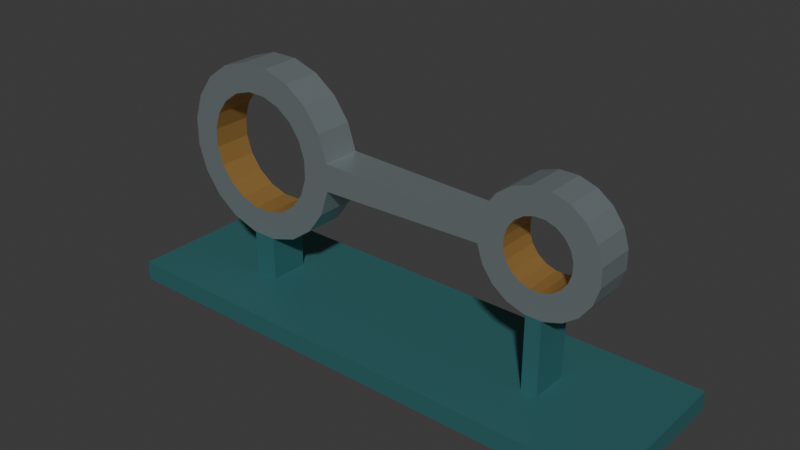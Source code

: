 # Source: source.blend  (saved by Blender 4.3.34; exported with 4.5.12 LTS)
import bpy
from mathutils import Matrix  # noqa: F401  (used for matrix-valued properties, if any)

bpy.ops.wm.read_factory_settings(use_empty=True)
scene = bpy.context.scene
scene.name = 'Scene'

# ---- collections
col_collection = bpy.data.collections.new('Collection'); scene.collection.children.link(col_collection)

# ---- materials (node trees are filled in below, after node groups)
mat_rod_satinsteel = bpy.data.materials.new('Rod_SatinSteel')
mat_rod_satinsteel.diffuse_color = (0.39, 0.46, 0.48, 1.0)
mat_bore_mutedbrass = bpy.data.materials.new('Bore_MutedBrass')
mat_bore_mutedbrass.diffuse_color = (0.58, 0.34, 0.1, 1.0)
mat_stand_deeppetrol = bpy.data.materials.new('Stand_DeepPetrol')
mat_stand_deeppetrol.diffuse_color = (0.045, 0.18, 0.19, 1.0)

# ---- material node trees
mat_rod_satinsteel.use_nodes = True; mat_rod_satinsteel.node_tree.nodes.clear()
_N = mat_rod_satinsteel.node_tree.nodes; _L = mat_rod_satinsteel.node_tree.links
n0 = _N.new('ShaderNodeBsdfPrincipled'); n0.name = 'Principled BSDF'; n0.location = (10, 300)
n0.inputs[0].default_value = (0.39, 0.46, 0.48, 1.0)
n0.inputs[1].default_value = 0.69
n0.inputs[2].default_value = 0.33
n1 = _N.new('ShaderNodeOutputMaterial'); n1.name = 'Material Output'; n1.location = (300, 300)
_L.new(n0.outputs[0], n1.inputs[0])
n1.is_active_output = True
mat_bore_mutedbrass.use_nodes = True; mat_bore_mutedbrass.node_tree.nodes.clear()
_N = mat_bore_mutedbrass.node_tree.nodes; _L = mat_bore_mutedbrass.node_tree.links
n0 = _N.new('ShaderNodeBsdfPrincipled'); n0.name = 'Principled BSDF'; n0.location = (10, 300)
n0.inputs[0].default_value = (0.58, 0.34, 0.1, 1.0)
n0.inputs[1].default_value = 0.62
n0.inputs[2].default_value = 0.38
n1 = _N.new('ShaderNodeOutputMaterial'); n1.name = 'Material Output'; n1.location = (300, 300)
_L.new(n0.outputs[0], n1.inputs[0])
n1.is_active_output = True
mat_stand_deeppetrol.use_nodes = True; mat_stand_deeppetrol.node_tree.nodes.clear()
_N = mat_stand_deeppetrol.node_tree.nodes; _L = mat_stand_deeppetrol.node_tree.links
n0 = _N.new('ShaderNodeBsdfPrincipled'); n0.name = 'Principled BSDF'; n0.location = (10, 300)
n0.inputs[0].default_value = (0.045, 0.18, 0.19, 1.0)
n0.inputs[1].default_value = 0.3
n0.inputs[2].default_value = 0.48
n1 = _N.new('ShaderNodeOutputMaterial'); n1.name = 'Material Output'; n1.location = (300, 300)
_L.new(n0.outputs[0], n1.inputs[0])
n1.is_active_output = True

# ---- world
world_world = bpy.data.worlds.new('World'); scene.world = world_world
world_world.use_nodes = True; world_world.node_tree.nodes.clear()
_N = world_world.node_tree.nodes; _L = world_world.node_tree.links
n0 = _N.new('ShaderNodeOutputWorld'); n0.name = 'World Output'; n0.location = (300, 300)
n1 = _N.new('ShaderNodeBackground'); n1.name = 'Background'; n1.location = (10, 300)
n1.inputs[0].default_value = (0.05088, 0.05088, 0.05088, 1.0)
_L.new(n1.outputs[0], n0.inputs[0])
n0.is_active_output = True
world_world.color = (0.05088, 0.05088, 0.05088)
world_world.sun_shadow_jitter_overblur = 0.0

# ---- meshes
me_completegrounddisplaybase = bpy.data.meshes.new('CompleteGroundDisplayBase')
me_completegrounddisplaybase.from_pydata([(-1.1, -0.32, 0.0), (-1.1, 0.32, 0.0), (1.1, 0.32, 0.0), (1.1, -0.32, 0.0), (-1.1, -0.32, 0.08), (1.1, -0.32, 0.08), (1.1, 0.32, 0.08), (-1.1, 0.32, 0.08)], [], [(0, 1, 2), (0, 2, 3), (4, 5, 6), (4, 6, 7), (0, 3, 5), (0, 5, 4), (1, 7, 6), (1, 6, 2), (0, 4, 7), (0, 7, 1), (3, 2, 6), (3, 6, 5)])
me_completegrounddisplaybase.polygons.foreach_set('material_index', [2, 2, 2, 2, 2, 2, 2, 2, 2, 2, 2, 2])
me_completegrounddisplaybase.materials.append(mat_rod_satinsteel)
me_completegrounddisplaybase.materials.append(mat_bore_mutedbrass)
me_completegrounddisplaybase.materials.append(mat_stand_deeppetrol)
me_completegrounddisplaybase.update()
me_onecontinuousdoubleeyeconnectingrod = bpy.data.meshes.new('OneContinuousDoubleEyeConnectingRod')
me_onecontinuousdoubleeyeconnectingrod.from_pydata([(-0.398, -0.08, 0.6583), (-0.2844, -0.08, 0.6763), (-0.3192, -0.08, 0.7834), (-0.4217, -0.08, 0.7312), (-0.398, 0.08, 0.6583), (-0.2844, 0.08, 0.6763), (-0.3192, 0.08, 0.7834), (-0.4217, 0.08, 0.7312), (-0.3854, -0.08, 0.8746), (-0.4668, -0.08, 0.7932), (-0.3854, 0.08, 0.8746), (-0.4668, 0.08, 0.7932), (-0.4766, -0.08, 0.9408), (-0.5288, -0.08, 0.8383), (-0.4766, 0.08, 0.9408), (-0.5288, 0.08, 0.8383), (-0.5837, -0.08, 0.9756), (-0.6017, -0.08, 0.862), (-0.5837, 0.08, 0.9756), (-0.6017, 0.08, 0.862), (-0.6963, -0.08, 0.9756), (-0.6783, -0.08, 0.862), (-0.6963, 0.08, 0.9756), (-0.6783, 0.08, 0.862), (-0.8034, -0.08, 0.9408), (-0.7512, -0.08, 0.8383), (-0.8034, 0.08, 0.9408), (-0.7512, 0.08, 0.8383), (-0.8946, -0.08, 0.8746), (-0.8132, -0.08, 0.7932), (-0.8946, 0.08, 0.8746), (-0.8132, 0.08, 0.7932), (-0.9608, -0.08, 0.7834), (-0.8583, -0.08, 0.7312), (-0.9608, 0.08, 0.7834), (-0.8583, 0.08, 0.7312), (-0.9956, -0.08, 0.6763), (-0.882, -0.08, 0.6583), (-0.9956, 0.08, 0.6763), (-0.882, 0.08, 0.6583), (-0.9956, -0.08, 0.5637), (-0.882, -0.08, 0.5817), (-0.9956, 0.08, 0.5637), (-0.882, 0.08, 0.5817), (-0.9608, -0.08, 0.4566), (-0.8583, -0.08, 0.5088), (-0.9608, 0.08, 0.4566), (-0.8583, 0.08, 0.5088), (-0.8946, -0.08, 0.3654), (-0.8132, -0.08, 0.4468), (-0.8946, 0.08, 0.3654), (-0.8132, 0.08, 0.4468), (-0.8034, -0.08, 0.2992), (-0.7512, -0.08, 0.4017), (-0.8034, 0.08, 0.2992), (-0.7512, 0.08, 0.4017), (-0.6963, -0.08, 0.2644), (-0.6783, -0.08, 0.378), (-0.6963, 0.08, 0.2644), (-0.6783, 0.08, 0.378), (-0.5837, -0.08, 0.2644), (-0.6017, -0.08, 0.378), (-0.5837, 0.08, 0.2644), (-0.6017, 0.08, 0.378), (-0.4766, -0.08, 0.2992), (-0.5288, -0.08, 0.4017), (-0.4766, 0.08, 0.2992), (-0.5288, 0.08, 0.4017), (-0.3854, -0.08, 0.3654), (-0.4668, -0.08, 0.4468), (-0.3854, 0.08, 0.3654), (-0.4668, 0.08, 0.4468), (-0.3192, -0.08, 0.4566), (-0.4217, -0.08, 0.5088), (-0.3192, 0.08, 0.4566), (-0.4217, 0.08, 0.5088), (-0.2844, -0.08, 0.5637), (-0.398, -0.08, 0.5817), (-0.2844, 0.08, 0.5637), (-0.398, 0.08, 0.5817), (0.7733, -0.08, 0.6411), (0.877, -0.08, 0.6575), (0.8538, -0.08, 0.729), (0.7603, -0.08, 0.6813), (0.7733, 0.08, 0.6411), (0.877, 0.08, 0.6575), (0.8538, 0.08, 0.729), (0.7603, 0.08, 0.6813), (0.8097, -0.08, 0.7897), (0.7355, -0.08, 0.7155), (0.8097, 0.08, 0.7897), (0.7355, 0.08, 0.7155), (0.749, -0.08, 0.8338), (0.7013, -0.08, 0.7403), (0.749, 0.08, 0.8338), (0.7013, 0.08, 0.7403), (0.6775, -0.08, 0.857), (0.6611, -0.08, 0.7533), (0.6775, 0.08, 0.857), (0.6611, 0.08, 0.7533), (0.6025, -0.08, 0.857), (0.6189, -0.08, 0.7533), (0.6025, 0.08, 0.857), (0.6189, 0.08, 0.7533), (0.531, -0.08, 0.8338), (0.5787, -0.08, 0.7403), (0.531, 0.08, 0.8338), (0.5787, 0.08, 0.7403), (0.4703, -0.08, 0.7897), (0.5445, -0.08, 0.7155), (0.4703, 0.08, 0.7897), (0.5445, 0.08, 0.7155), (0.4262, -0.08, 0.729), (0.5197, -0.08, 0.6813), (0.4262, 0.08, 0.729), (0.5197, 0.08, 0.6813), (0.403, -0.08, 0.6575), (0.5067, -0.08, 0.6411), (0.403, 0.08, 0.6575), (0.5067, 0.08, 0.6411), (0.403, -0.08, 0.5825), (0.5067, -0.08, 0.5989), (0.403, 0.08, 0.5825), (0.5067, 0.08, 0.5989), (0.4262, -0.08, 0.511), (0.5197, -0.08, 0.5587), (0.4262, 0.08, 0.511), (0.5197, 0.08, 0.5587), (0.4703, -0.08, 0.4503), (0.5445, -0.08, 0.5245), (0.4703, 0.08, 0.4503), (0.5445, 0.08, 0.5245), (0.531, -0.08, 0.4062), (0.5787, -0.08, 0.4997), (0.531, 0.08, 0.4062), (0.5787, 0.08, 0.4997), (0.6025, -0.08, 0.383), (0.6189, -0.08, 0.4867), (0.6025, 0.08, 0.383), (0.6189, 0.08, 0.4867), (0.6775, -0.08, 0.383), (0.6611, -0.08, 0.4867), (0.6775, 0.08, 0.383), (0.6611, 0.08, 0.4867), (0.749, -0.08, 0.4062), (0.7013, -0.08, 0.4997), (0.749, 0.08, 0.4062), (0.7013, 0.08, 0.4997), (0.8097, -0.08, 0.4503), (0.7355, -0.08, 0.5245), (0.8097, 0.08, 0.4503), (0.7355, 0.08, 0.5245), (0.8538, -0.08, 0.511), (0.7603, -0.08, 0.5587), (0.8538, 0.08, 0.511), (0.7603, 0.08, 0.5587), (0.877, -0.08, 0.5825), (0.7733, -0.08, 0.5989), (0.877, 0.08, 0.5825), (0.7733, 0.08, 0.5989)], [], [(0, 1, 2), (0, 2, 3), (6, 5, 4), (7, 6, 4), (3, 2, 8), (3, 8, 9), (10, 6, 7), (11, 10, 7), (9, 8, 12), (9, 12, 13), (14, 10, 11), (15, 14, 11), (13, 12, 16), (13, 16, 17), (18, 14, 15), (19, 18, 15), (17, 16, 20), (17, 20, 21), (22, 18, 19), (23, 22, 19), (21, 20, 24), (21, 24, 25), (26, 22, 23), (27, 26, 23), (25, 24, 28), (25, 28, 29), (30, 26, 27), (31, 30, 27), (29, 28, 32), (29, 32, 33), (34, 30, 31), (35, 34, 31), (33, 32, 36), (33, 36, 37), (38, 34, 35), (39, 38, 35), (37, 36, 40), (37, 40, 41), (42, 38, 39), (43, 42, 39), (41, 40, 44), (41, 44, 45), (46, 42, 43), (47, 46, 43), (45, 44, 48), (45, 48, 49), (50, 46, 47), (51, 50, 47), (49, 48, 52), (49, 52, 53), (54, 50, 51), (55, 54, 51), (53, 52, 56), (53, 56, 57), (58, 54, 55), (59, 58, 55), (57, 56, 60), (57, 60, 61), (62, 58, 59), (63, 62, 59), (61, 60, 64), (61, 64, 65), (66, 62, 63), (67, 66, 63), (65, 64, 68), (65, 68, 69), (70, 66, 67), (71, 70, 67), (69, 68, 72), (69, 72, 73), (74, 70, 71), (75, 74, 71), (73, 72, 76), (73, 76, 77), (78, 74, 75), (79, 78, 75), (77, 76, 1), (77, 1, 0), (5, 78, 79), (4, 5, 79), (80, 81, 82), (80, 82, 83), (86, 85, 84), (87, 86, 84), (83, 82, 88), (83, 88, 89), (90, 86, 87), (91, 90, 87), (89, 88, 92), (89, 92, 93), (94, 90, 91), (95, 94, 91), (93, 92, 96), (93, 96, 97), (98, 94, 95), (99, 98, 95), (97, 96, 100), (97, 100, 101), (102, 98, 99), (103, 102, 99), (101, 100, 104), (101, 104, 105), (106, 102, 103), (107, 106, 103), (105, 104, 108), (105, 108, 109), (110, 106, 107), (111, 110, 107), (109, 108, 112), (109, 112, 113), (114, 110, 111), (115, 114, 111), (113, 112, 116), (113, 116, 117), (118, 114, 115), (119, 118, 115), (117, 116, 120), (117, 120, 121), (122, 118, 119), (123, 122, 119), (121, 120, 124), (121, 124, 125), (126, 122, 123), (127, 126, 123), (125, 124, 128), (125, 128, 129), (130, 126, 127), (131, 130, 127), (129, 128, 132), (129, 132, 133), (134, 130, 131), (135, 134, 131), (133, 132, 136), (133, 136, 137), (138, 134, 135), (139, 138, 135), (137, 136, 140), (137, 140, 141), (142, 138, 139), (143, 142, 139), (141, 140, 144), (141, 144, 145), (146, 142, 143), (147, 146, 143), (145, 144, 148), (145, 148, 149), (150, 146, 147), (151, 150, 147), (149, 148, 152), (149, 152, 153), (154, 150, 151), (155, 154, 151), (153, 152, 156), (153, 156, 157), (158, 154, 155), (159, 158, 155), (157, 156, 81), (157, 81, 80), (85, 158, 159), (84, 85, 159), (76, 120, 116), (76, 116, 1), (118, 122, 78), (5, 118, 78), (6, 2, 1), (5, 6, 1), (4, 0, 3), (7, 4, 3), (10, 8, 2), (6, 10, 2), (7, 3, 9), (11, 7, 9), (14, 12, 8), (10, 14, 8), (11, 9, 13), (15, 11, 13), (18, 16, 12), (14, 18, 12), (15, 13, 17), (19, 15, 17), (22, 20, 16), (18, 22, 16), (19, 17, 21), (23, 19, 21), (26, 24, 20), (22, 26, 20), (23, 21, 25), (27, 23, 25), (30, 28, 24), (26, 30, 24), (27, 25, 29), (31, 27, 29), (34, 32, 28), (30, 34, 28), (31, 29, 33), (35, 31, 33), (38, 36, 32), (34, 38, 32), (35, 33, 37), (39, 35, 37), (42, 40, 36), (38, 42, 36), (39, 37, 41), (43, 39, 41), (46, 44, 40), (42, 46, 40), (43, 41, 45), (47, 43, 45), (50, 48, 44), (46, 50, 44), (47, 45, 49), (51, 47, 49), (54, 52, 48), (50, 54, 48), (51, 49, 53), (55, 51, 53), (58, 56, 52), (54, 58, 52), (55, 53, 57), (59, 55, 57), (62, 60, 56), (58, 62, 56), (59, 57, 61), (63, 59, 61), (66, 64, 60), (62, 66, 60), (63, 61, 65), (67, 63, 65), (70, 68, 64), (66, 70, 64), (67, 65, 69), (71, 67, 69), (74, 72, 68), (70, 74, 68), (71, 69, 73), (75, 71, 73), (78, 76, 72), (74, 78, 72), (75, 73, 77), (79, 75, 77), (79, 77, 0), (4, 79, 0), (86, 82, 81), (85, 86, 81), (84, 80, 83), (87, 84, 83), (90, 88, 82), (86, 90, 82), (87, 83, 89), (91, 87, 89), (94, 92, 88), (90, 94, 88), (91, 89, 93), (95, 91, 93), (98, 96, 92), (94, 98, 92), (95, 93, 97), (99, 95, 97), (102, 100, 96), (98, 102, 96), (99, 97, 101), (103, 99, 101), (106, 104, 100), (102, 106, 100), (103, 101, 105), (107, 103, 105), (110, 108, 104), (106, 110, 104), (107, 105, 109), (111, 107, 109), (114, 112, 108), (110, 114, 108), (111, 109, 113), (115, 111, 113), (118, 116, 112), (114, 118, 112), (115, 113, 117), (119, 115, 117), (119, 117, 121), (123, 119, 121), (126, 124, 120), (122, 126, 120), (123, 121, 125), (127, 123, 125), (130, 128, 124), (126, 130, 124), (127, 125, 129), (131, 127, 129), (134, 132, 128), (130, 134, 128), (131, 129, 133), (135, 131, 133), (138, 136, 132), (134, 138, 132), (135, 133, 137), (139, 135, 137), (142, 140, 136), (138, 142, 136), (139, 137, 141), (143, 139, 141), (146, 144, 140), (142, 146, 140), (143, 141, 145), (147, 143, 145), (150, 148, 144), (146, 150, 144), (147, 145, 149), (151, 147, 149), (154, 152, 148), (150, 154, 148), (151, 149, 153), (155, 151, 153), (158, 156, 152), (154, 158, 152), (155, 153, 157), (159, 155, 157), (85, 81, 156), (158, 85, 156), (159, 157, 80), (84, 159, 80), (122, 120, 76), (78, 122, 76), (5, 1, 116), (118, 5, 116)])
me_onecontinuousdoubleeyeconnectingrod.polygons.foreach_set('material_index', [0, 0, 0, 0, 0, 0, 0, 0, 0, 0, 0, 0, 0, 0, 0, 0, 0, 0, 0, 0, 0, 0, 0, 0, 0, 0, 0, 0, 0, 0, 0, 0, 0, 0, 0, 0, 0, 0, 0, 0, 0, 0, 0, 0, 0, 0, 0, 0, 0, 0, 0, 0, 0, 0, 0, 0, 0, 0, 0, 0, 0, 0, 0, 0, 0, 0, 0, 0, 0, 0, 0, 0, 0, 0, 0, 0, 0, 0, 0, 0, 0, 0, 0, 0, 0, 0, 0, 0, 0, 0, 0, 0, 0, 0, 0, 0, 0, 0, 0, 0, 0, 0, 0, 0, 0, 0, 0, 0, 0, 0, 0, 0, 0, 0, 0, 0, 0, 0, 0, 0, 0, 0, 0, 0, 0, 0, 0, 0, 0, 0, 0, 0, 0, 0, 0, 0, 0, 0, 0, 0, 0, 0, 0, 0, 0, 0, 0, 0, 0, 0, 0, 0, 0, 0, 0, 0, 0, 0, 0, 0, 0, 0, 0, 0, 0, 0, 1, 1, 0, 0, 1, 1, 0, 0, 1, 1, 0, 0, 1, 1, 0, 0, 1, 1, 0, 0, 1, 1, 0, 0, 1, 1, 0, 0, 1, 1, 0, 0, 1, 1, 0, 0, 1, 1, 0, 0, 1, 1, 0, 0, 1, 1, 0, 0, 1, 1, 0, 0, 1, 1, 0, 0, 1, 1, 0, 0, 1, 1, 0, 0, 1, 1, 0, 0, 1, 1, 0, 0, 1, 1, 1, 1, 0, 0, 1, 1, 0, 0, 1, 1, 0, 0, 1, 1, 0, 0, 1, 1, 0, 0, 1, 1, 0, 0, 1, 1, 0, 0, 1, 1, 0, 0, 1, 1, 0, 0, 1, 1, 1, 1, 0, 0, 1, 1, 0, 0, 1, 1, 0, 0, 1, 1, 0, 0, 1, 1, 0, 0, 1, 1, 0, 0, 1, 1, 0, 0, 1, 1, 0, 0, 1, 1, 0, 0, 1, 1, 0, 0, 1, 1, 0, 0, 0, 0])
me_onecontinuousdoubleeyeconnectingrod.materials.append(mat_rod_satinsteel)
me_onecontinuousdoubleeyeconnectingrod.materials.append(mat_bore_mutedbrass)
me_onecontinuousdoubleeyeconnectingrod.materials.append(mat_stand_deeppetrol)
me_onecontinuousdoubleeyeconnectingrod.update()
me_largeendfullpedestal = bpy.data.meshes.new('LargeEndFullPedestal')
me_largeendfullpedestal.from_pydata([(-0.69, -0.08, 0.08), (-0.69, 0.08, 0.08), (-0.59, 0.08, 0.08), (-0.59, -0.08, 0.08), (-0.69, -0.08, 0.2644), (-0.59, -0.08, 0.2644), (-0.59, 0.08, 0.2644), (-0.69, 0.08, 0.2644)], [], [(0, 1, 2), (0, 2, 3), (4, 5, 6), (4, 6, 7), (0, 3, 5), (0, 5, 4), (1, 7, 6), (1, 6, 2), (0, 4, 7), (0, 7, 1), (3, 2, 6), (3, 6, 5)])
me_largeendfullpedestal.polygons.foreach_set('material_index', [2, 2, 2, 2, 2, 2, 2, 2, 2, 2, 2, 2])
me_largeendfullpedestal.materials.append(mat_rod_satinsteel)
me_largeendfullpedestal.materials.append(mat_bore_mutedbrass)
me_largeendfullpedestal.materials.append(mat_stand_deeppetrol)
me_largeendfullpedestal.update()
me_smallendfullpedestal = bpy.data.meshes.new('SmallEndFullPedestal')
me_smallendfullpedestal.from_pydata([(0.6075, -0.08, 0.08), (0.6075, 0.08, 0.08), (0.6725, 0.08, 0.08), (0.6725, -0.08, 0.08), (0.6075, -0.08, 0.383), (0.6725, -0.08, 0.383), (0.6725, 0.08, 0.383), (0.6075, 0.08, 0.383)], [], [(0, 1, 2), (0, 2, 3), (4, 5, 6), (4, 6, 7), (0, 3, 5), (0, 5, 4), (1, 7, 6), (1, 6, 2), (0, 4, 7), (0, 7, 1), (3, 2, 6), (3, 6, 5)])
me_smallendfullpedestal.polygons.foreach_set('material_index', [2, 2, 2, 2, 2, 2, 2, 2, 2, 2, 2, 2])
me_smallendfullpedestal.materials.append(mat_rod_satinsteel)
me_smallendfullpedestal.materials.append(mat_bore_mutedbrass)
me_smallendfullpedestal.materials.append(mat_stand_deeppetrol)
me_smallendfullpedestal.update()

# ---- objects
ob_onedoubleeyeconnectingrod = bpy.data.objects.new('OneDoubleEyeConnectingRod', None)
ob_completegrounddisplaybase = bpy.data.objects.new('CompleteGroundDisplayBase', me_completegrounddisplaybase)
ob_onecontinuousdoubleeyeconnectingrod = bpy.data.objects.new('OneContinuousDoubleEyeConnectingRod', me_onecontinuousdoubleeyeconnectingrod)
ob_largeendfullpedestal = bpy.data.objects.new('LargeEndFullPedestal', me_largeendfullpedestal)
ob_smallendfullpedestal = bpy.data.objects.new('SmallEndFullPedestal', me_smallendfullpedestal)

# ---- transforms, parenting, visibility, modifiers, constraints
ob_onedoubleeyeconnectingrod.location = (0.0, 0.0, 0.0)
ob_completegrounddisplaybase.parent = ob_onedoubleeyeconnectingrod
ob_completegrounddisplaybase.location = (0.0, 0.0, 0.0)
ob_onecontinuousdoubleeyeconnectingrod.parent = ob_onedoubleeyeconnectingrod
ob_onecontinuousdoubleeyeconnectingrod.location = (0.0, 0.0, 0.0)
ob_largeendfullpedestal.parent = ob_onedoubleeyeconnectingrod
ob_largeendfullpedestal.location = (0.0, 0.0, 0.0)
ob_smallendfullpedestal.parent = ob_onedoubleeyeconnectingrod
ob_smallendfullpedestal.location = (0.0, 0.0, 0.0)

# ---- collection membership
scene.collection.objects.link(ob_onedoubleeyeconnectingrod)
scene.collection.objects.link(ob_completegrounddisplaybase)
scene.collection.objects.link(ob_onecontinuousdoubleeyeconnectingrod)
scene.collection.objects.link(ob_largeendfullpedestal)
scene.collection.objects.link(ob_smallendfullpedestal)

# ---- scene / render settings (as saved in the file)
scene.frame_start = 1; scene.frame_end = 250; scene.frame_set(1)
scene.render.engine = 'CYCLES'
scene.render.use_compositing = False
scene.cycles.use_denoising = False
scene.cycles.samples = 128
scene.cycles.use_adaptive_sampling = False
scene.cycles.seed = 17
bpy.context.view_layer.update()

# ---- added for rendering (the .blend has no active camera and no usable light): camera, sun
cam_auto = bpy.data.cameras.new('AutoCamera')
cam_auto.lens = 50.0
cam_auto.sensor_width = 36.0
cam_auto.clip_end = 1000.0
ob_auto_camera = bpy.data.objects.new('AutoCamera', cam_auto)
scene.collection.objects.link(ob_auto_camera)
ob_auto_camera.location = (2.30404, -2.76485, 2.33101)
ob_auto_camera.rotation_euler = (1.09748, -7.21219e-08, 0.694738)
scene.camera = ob_auto_camera
light_auto_sun = bpy.data.lights.new('AutoSun', 'SUN')
light_auto_sun.energy = 3.0
light_auto_sun.angle = 0.0523599
ob_auto_sun = bpy.data.objects.new('AutoSun', light_auto_sun)
scene.collection.objects.link(ob_auto_sun)
ob_auto_sun.rotation_euler = (0.872665, 0.174533, 0.523599)
bpy.context.view_layer.update()
